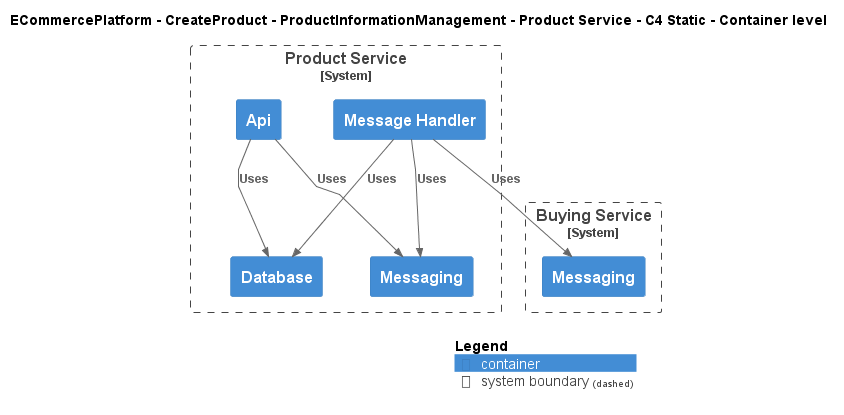

The diagram above was rendered by PlantUML. Its source (embedded in the PNG):
@startuml
!include ..\..\..\..\..\.c4s\C4_Container.puml

AddElementTag("c4interflow:lifecycle:new", $bgColor=green, $fontColor=#ffffff, $borderColor=green, $shadowing="False")
AddElementTag("c4interflow:lifecycle:changed", $bgColor=orange, $fontColor=#ffffff, $borderColor=orange, $shadowing="False")
AddElementTag("c4interflow:lifecycle:removed", $bgColor=red, $fontColor=#ffffff, $borderColor=red, $shadowing="False")

AddRelTag("c4interflow:lifecycle:new", $textColor=green, $lineColor=green)
AddRelTag("c4interflow:lifecycle:changed", $textColor=orange, $lineColor=orange)
AddRelTag("c4interflow:lifecycle:removed", $textColor=red, $lineColor=red)

SHOW_PERSON_PORTRAIT()
LAYOUT_TOP_DOWN()

skinparam linetype polyline

title ECommercePlatform - CreateProduct - ProductInformationManagement - Product Service - C4 Static - Container level


System_Boundary(ECommercePlatform.CreateProduct.ProductInformationManagement.SoftwareSystems.ProductService, "Product Service") {
    Container(ECommercePlatform.CreateProduct.ProductInformationManagement.SoftwareSystems.ProductService.Containers.Api, "Api", "", "")
    Container(ECommercePlatform.CreateProduct.ProductInformationManagement.SoftwareSystems.ProductService.Containers.Database, "Database", "", "")
    Container(ECommercePlatform.CreateProduct.ProductInformationManagement.SoftwareSystems.ProductService.Containers.Messaging, "Messaging", "", "")
    Container(ECommercePlatform.CreateProduct.ProductInformationManagement.SoftwareSystems.ProductService.Containers.MessageHandler, "Message Handler", "", "")
}

System_Boundary(ECommercePlatform.CreateProduct.BuyingAndMerchandising.SoftwareSystems.BuyingService, "Buying Service") {
    Container(ECommercePlatform.CreateProduct.BuyingAndMerchandising.SoftwareSystems.BuyingService.Containers.Messaging, "Messaging", "", "")
}

Rel(ECommercePlatform.CreateProduct.ProductInformationManagement.SoftwareSystems.ProductService.Containers.Api, ECommercePlatform.CreateProduct.ProductInformationManagement.SoftwareSystems.ProductService.Containers.Database, "Uses")
Rel(ECommercePlatform.CreateProduct.ProductInformationManagement.SoftwareSystems.ProductService.Containers.Api, ECommercePlatform.CreateProduct.ProductInformationManagement.SoftwareSystems.ProductService.Containers.Messaging, "Uses")
Rel(ECommercePlatform.CreateProduct.ProductInformationManagement.SoftwareSystems.ProductService.Containers.MessageHandler, ECommercePlatform.CreateProduct.BuyingAndMerchandising.SoftwareSystems.BuyingService.Containers.Messaging, "Uses")
Rel(ECommercePlatform.CreateProduct.ProductInformationManagement.SoftwareSystems.ProductService.Containers.MessageHandler, ECommercePlatform.CreateProduct.ProductInformationManagement.SoftwareSystems.ProductService.Containers.Database, "Uses")
Rel(ECommercePlatform.CreateProduct.ProductInformationManagement.SoftwareSystems.ProductService.Containers.MessageHandler, ECommercePlatform.CreateProduct.ProductInformationManagement.SoftwareSystems.ProductService.Containers.Messaging, "Uses")


SHOW_LEGEND()
@enduml